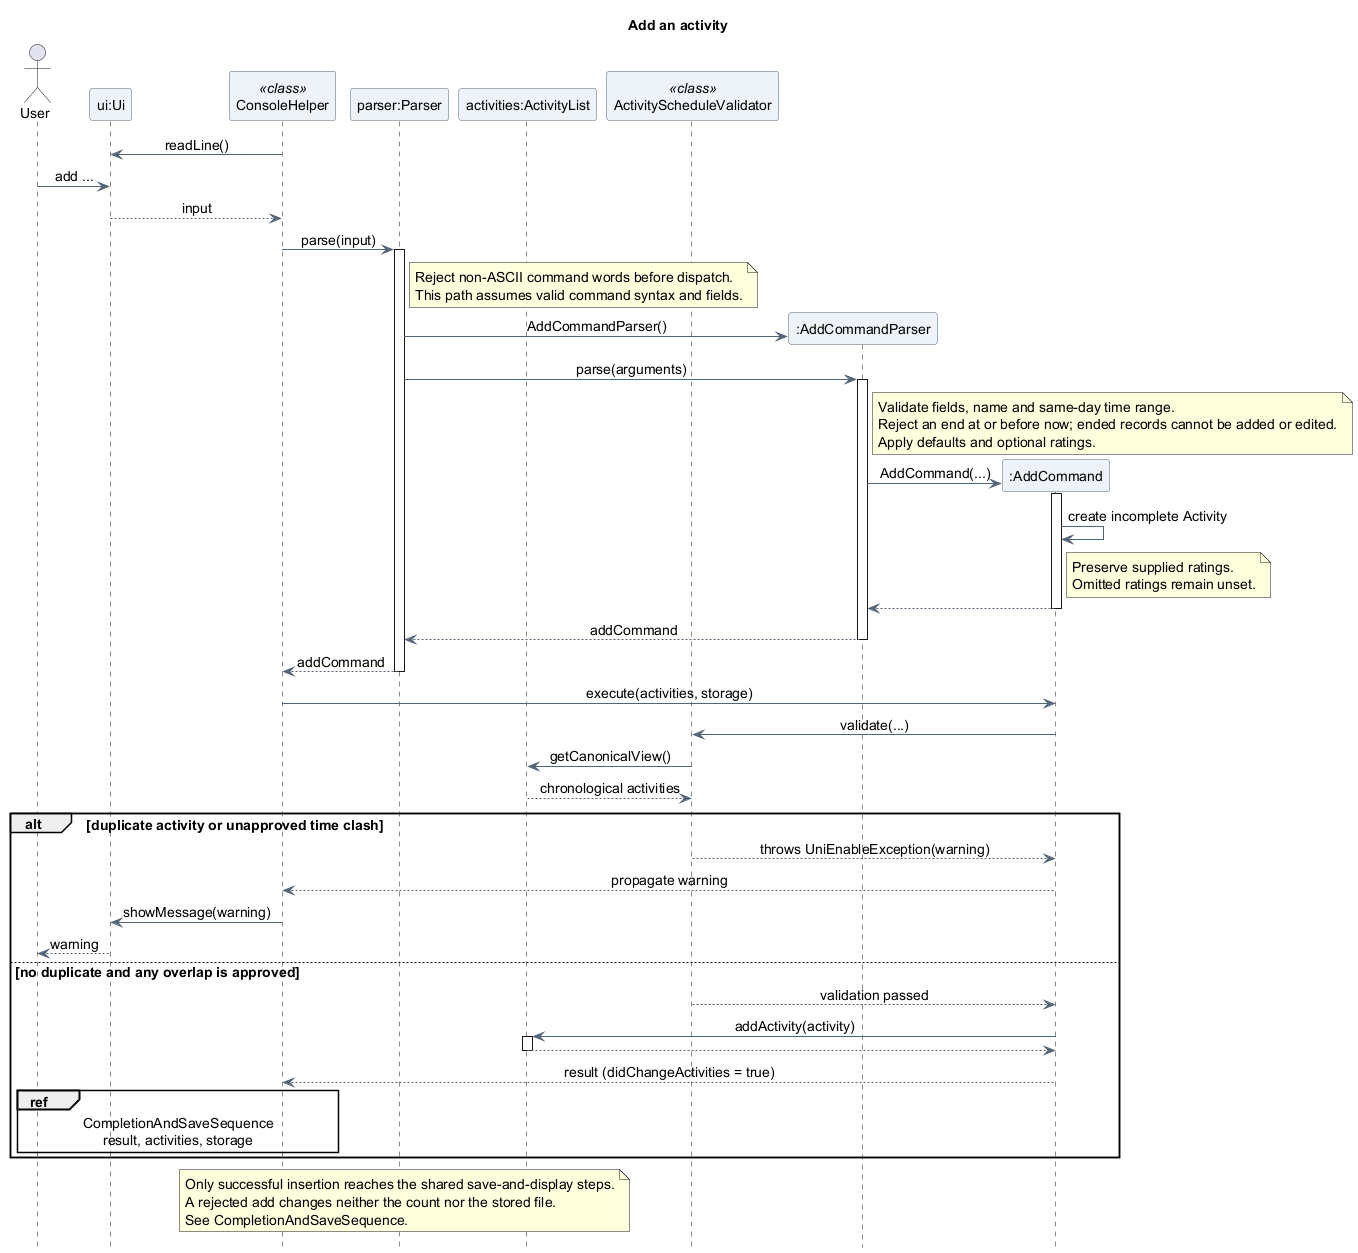

The diagram above was rendered by PlantUML. Its source (embedded in the PNG):
@startuml
title Add an activity
skinparam backgroundColor white
skinparam shadowing false
skinparam defaultFontName SansSerif
skinparam defaultFontSize 14
skinparam ParticipantBackgroundColor #EDF3F8
skinparam ParticipantBorderColor #526477
skinparam ArrowColor #526477
skinparam sequenceMessageAlign center
hide footbox

actor "User" as User
participant "ui:Ui" as UI
participant "ConsoleHelper" as Console <<class>>
participant "parser:Parser" as Parser
participant "activities:ActivityList" as Activities
participant "ActivityScheduleValidator" as Schedule <<class>>

Console -> UI : readLine()
User -> UI : add ...
UI --> Console : input

Console -> Parser : parse(input)
activate Parser
note right of Parser
  Reject non-ASCII command words before dispatch.
  This path assumes valid command syntax and fields.
end note
create participant ":AddCommandParser" as AddParser
Parser -> AddParser : AddCommandParser()
Parser -> AddParser : parse(arguments)
activate AddParser
note right of AddParser
  Validate fields, name and same-day time range.
  Reject an end at or before now; ended records cannot be added or edited.
  Apply defaults and optional ratings.
end note
create participant ":AddCommand" as Add
AddParser -> Add : AddCommand(...)
activate Add
Add -> Add : create incomplete Activity
note right of Add
  Preserve supplied ratings.
  Omitted ratings remain unset.
end note
Add --> AddParser
deactivate Add
AddParser --> Parser : addCommand
deactivate AddParser
Parser --> Console : addCommand
deactivate Parser

Console -> Add : execute(activities, storage)
Add -> Schedule : validate(...)
Schedule -> Activities : getCanonicalView()
Activities --> Schedule : chronological activities
alt duplicate activity or unapproved time clash
  Schedule --> Add : throws UniEnableException(warning)
  Add --> Console : propagate warning
  Console -> UI : showMessage(warning)
  UI --> User : warning
else no duplicate and any overlap is approved
  Schedule --> Add : validation passed
  Add -> Activities : addActivity(activity)
  activate Activities
  Activities --> Add
  deactivate Activities
  Add --> Console : result (didChangeActivities = true)
  ref over User, Console
  CompletionAndSaveSequence
  result, activities, storage
end ref
end
note over Console, Activities
  Only successful insertion reaches the shared save-and-display steps.
  A rejected add changes neither the count nor the stored file.
  See CompletionAndSaveSequence.
end note
@enduml